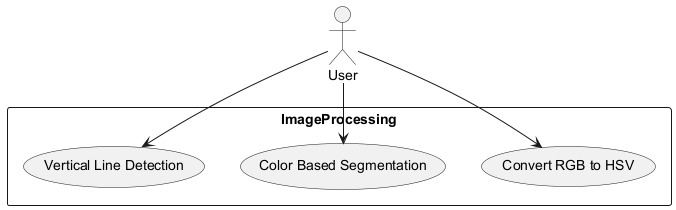

The diagram above was rendered by PlantUML. Its source (embedded in the PNG):
@startuml
actor User

rectangle ImageProcessing {
  usecase "Convert RGB to HSV"
  usecase "Color Based Segmentation"
  usecase "Vertical Line Detection"
}

User --> "Convert RGB to HSV"
User --> "Color Based Segmentation"
User --> "Vertical Line Detection"

@enduml